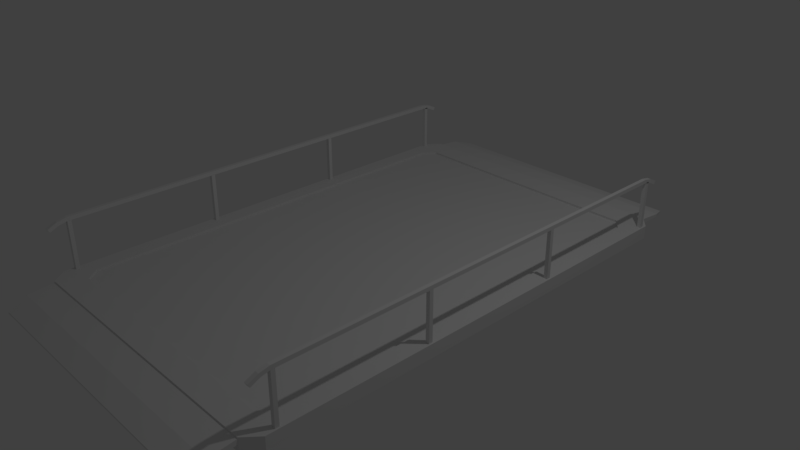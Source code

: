 # Source: Platform.blend  (saved by Blender 2.78.0; exported with 4.5.12 LTS)
import bpy
from mathutils import Matrix  # noqa: F401  (used for matrix-valued properties, if any)

bpy.ops.wm.read_factory_settings(use_empty=True)
scene = bpy.context.scene
scene.name = 'Scene'

# ---- collections
col_collection_1 = bpy.data.collections.new('Collection 1'); scene.collection.children.link(col_collection_1)

# ---- materials (node trees are filled in below, after node groups)
mat_material = bpy.data.materials.new('Material')
mat_material.alpha_threshold = 0.0
mat_material.use_transparent_shadow = False
mat_material.roughness = 0.5
mat_material.line_color = (0.0, 0.0, 0.0, 1.0)

# ---- material node trees

# ---- world
world_world = bpy.data.worlds.new('World'); scene.world = world_world
world_world.color = (0.05088, 0.05088, 0.05088)
world_world.use_sun_shadow = False
world_world.sun_shadow_jitter_overblur = 0.0
world_world.cycles.sampling_method = 'MANUAL'

# ---- cameras
cam_camera = bpy.data.cameras.new('Camera')
cam_camera.clip_end = 100.0
cam_camera.lens = 35.0
cam_camera.sensor_width = 32.0
cam_camera.sensor_height = 18.0
cam_camera.ortho_scale = 7.314
cam_camera.dof.focus_distance = 0.0
cam_camera.dof.aperture_fstop = 128.0

# ---- lights
light_lamp = bpy.data.lights.new('Lamp', 'POINT')
light_lamp.transmission_factor = 0.0
light_lamp.cutoff_distance = 30.0
light_lamp.energy = 100.0
light_lamp.shadow_buffer_clip_start = 1.001
light_lamp.shadow_soft_size = 0.1
light_lamp.shadow_maximum_resolution = 0.006
light_lamp.use_absolute_resolution = True

# ---- meshes
me_cube_003 = bpy.data.meshes.new('Cube.003')
me_cube_003.from_pydata([(-1.835, -0.2929, -0.06081), (-1.835, -0.2929, -0.03921), (-1.933, 0.3188, 0.001694), (-1.933, 0.3188, 0.06983), (1.835, -0.2929, -0.06081), (1.835, -0.2929, -0.03921), (1.933, 0.3188, 0.001694), (1.933, 0.3188, 0.06983), (-1.933, -0.02589, -0.006587), (-1.933, -0.02589, 0.03508), (1.933, -0.02589, -0.006587), (1.933, -0.02589, 0.03508)], [], [(8, 9, 3, 2), (2, 3, 7, 6), (10, 11, 5, 4), (4, 5, 1, 0), (8, 10, 4, 0), (11, 9, 1, 5), (7, 3, 9, 11), (2, 6, 10, 8), (6, 7, 11, 10), (0, 1, 9, 8)])
_uv = me_cube_003.uv_layers.new(name='UVMap')
_uv.uv.foreach_set('vector', [0.1494, 0.5557, 0.1461, 0.5553, 0.1461, 0.5284, 0.1515, 0.5289, 0.09068, 0.8336, 0.08527, 0.8336, 0.08527, 0.5284, 0.09068, 0.5284, 0.119, 0.5508, 0.1157, 0.5511, 0.1193, 0.5286, 0.121, 0.5284, 0.1027, 0.5284, 0.1044, 0.5284, 0.1044, 0.8183, 0.1027, 0.8183, 0.02965, 0.8336, 0.02965, 0.5284, 0.05119, 0.536, 0.05119, 0.826, 0.7575, 0.7816, 0.7575, 0.4764, 0.7795, 0.484, 0.7795, 0.7739, 0.7301, 0.7816, 0.7301, 0.4764, 0.7575, 0.4764, 0.7575, 0.7816, 0.002382, 0.8336, 0.002382, 0.5284, 0.02965, 0.5284, 0.02965, 0.8336, 0.121, 0.5775, 0.1156, 0.5781, 0.1157, 0.5511, 0.119, 0.5508, 0.1515, 0.5781, 0.1498, 0.5779, 0.1461, 0.5553, 0.1494, 0.5557])
me_cube_003.use_remesh_preserve_volume = False
me_cube_003.use_remesh_preserve_attributes = False
me_cube_003.use_mirror_vertex_groups = False
me_cube_003.use_paint_bone_selection = False
me_cube_003.use_paint_mask = True
me_cube_003.update()
me_cube_002 = bpy.data.meshes.new('Cube.002')
me_cube_002.from_pydata([(-1.835, -0.2929, -0.06081), (-1.835, -0.2929, -0.03921), (-1.933, 0.3188, 0.001694), (-1.933, 0.3188, 0.06983), (1.835, -0.2929, -0.06081), (1.835, -0.2929, -0.03921), (1.933, 0.3188, 0.001694), (1.933, 0.3188, 0.06983), (-1.933, -0.02589, -0.006587), (-1.933, -0.02589, 0.03508), (1.933, -0.02589, -0.006587), (1.933, -0.02589, 0.03508)], [], [(8, 9, 3, 2), (2, 3, 7, 6), (10, 11, 5, 4), (4, 5, 1, 0), (8, 10, 4, 0), (11, 9, 1, 5), (7, 3, 9, 11), (2, 6, 10, 8), (6, 7, 11, 10), (0, 1, 9, 8)])
_uv = me_cube_002.uv_layers.new(name='UVMap')
_uv.uv.foreach_set('vector', [0.1393, 0.5557, 0.136, 0.5553, 0.1359, 0.5284, 0.1413, 0.5289, 0.08051, 0.8336, 0.0751, 0.8336, 0.0751, 0.5284, 0.08051, 0.5284, 0.1291, 0.5508, 0.1258, 0.5511, 0.1295, 0.5286, 0.1312, 0.5284, 0.1092, 0.5284, 0.1109, 0.5284, 0.1109, 0.8183, 0.1092, 0.8183, 0.8115, 0.7816, 0.8115, 0.4764, 0.833, 0.484, 0.833, 0.7739, 0.7035, 0.7816, 0.7035, 0.4764, 0.7254, 0.484, 0.7254, 0.7739, 0.6761, 0.7816, 0.6761, 0.4764, 0.7035, 0.4764, 0.7035, 0.7816, 0.7842, 0.7816, 0.7842, 0.4764, 0.8115, 0.4764, 0.8115, 0.7816, 0.1312, 0.5775, 0.1258, 0.5781, 0.1258, 0.5511, 0.1291, 0.5508, 0.1413, 0.5781, 0.1396, 0.5779, 0.136, 0.5553, 0.1393, 0.5557])
me_cube_002.use_remesh_preserve_volume = False
me_cube_002.use_remesh_preserve_attributes = False
me_cube_002.use_mirror_vertex_groups = False
me_cube_002.update()
me_cube_001 = bpy.data.meshes.new('Cube.001')
me_cube_001.from_pydata([(-0.02581, -0.02581, -0.4319), (-0.02581, -0.02581, 0.226), (-0.02581, 0.02581, -0.4319), (-0.02581, 0.02581, 0.226), (0.02581, -0.02581, -0.4319), (0.02581, -0.02581, 0.226), (0.02581, 0.02581, -0.4319), (0.02581, 0.02581, 0.226)], [], [(0, 1, 3, 2), (2, 3, 7, 6), (6, 7, 5, 4), (4, 5, 1, 0), (2, 6, 4, 0), (7, 3, 1, 5)])
me_cube_001.use_remesh_preserve_volume = False
me_cube_001.use_remesh_preserve_attributes = False
me_cube_001.use_mirror_vertex_groups = False
me_cube_001.update()
me_cube = bpy.data.meshes.new('Cube')
me_cube.from_pydata([(1.933, 3.3, -0.09055), (2.091, 3.11, -0.09055), (2.091, -3.11, -0.09055), (1.933, -3.3, -0.09055), (-1.933, -3.3, -0.09055), (-2.091, -3.11, -0.09055), (-2.091, 3.11, -0.09055), (-1.933, 3.3, -0.09055), (2.091, 3.11, 0.09055), (1.933, 3.3, 0.09055), (1.933, -3.3, 0.09055), (2.091, -3.11, 0.09055), (-2.091, -3.11, 0.09055), (-1.933, -3.3, 0.09055), (-1.933, 3.3, 0.09055), (-2.091, 3.11, 0.09055), (1.718, 2.971, 0.09055), (1.859, 2.8, 0.09055), (1.859, -2.8, 0.09055), (1.718, -2.971, 0.09055), (-1.718, -2.971, 0.09055), (-1.859, -2.8, 0.09055), (-1.859, 2.8, 0.09055), (-1.718, 2.971, 0.09055), (1.718, 2.971, 0.05939), (1.859, 2.8, 0.05939), (1.859, -2.8, 0.05939), (1.718, -2.971, 0.05939), (-1.718, -2.971, 0.05939), (-1.859, -2.8, 0.05939), (-1.859, 2.8, 0.05939), (-1.718, 2.971, 0.05939), (1.669, 2.483, -0.2653), (1.543, 2.634, -0.2653), (1.543, -2.634, -0.2653), (1.669, -2.483, -0.2653), (-1.669, -2.483, -0.2653), (-1.543, -2.634, -0.2653), (-1.543, 2.634, -0.2653), (-1.669, 2.483, -0.2653)], [], [(9, 0, 7, 14), (3, 10, 13, 4), (5, 12, 15, 6), (8, 9, 16, 17), (1, 8, 11, 2), (0, 9, 8, 1), (2, 11, 10, 3), (4, 13, 12, 5), (6, 15, 14, 7), (3, 4, 37, 34), (17, 16, 24, 25), (13, 10, 19, 20), (9, 14, 23, 16), (14, 15, 22, 23), (15, 12, 21, 22), (11, 8, 17, 18), (12, 13, 20, 21), (10, 11, 18, 19), (25, 24, 31, 30, 29, 28, 27, 26), (22, 21, 29, 30), (18, 17, 25, 26), (23, 22, 30, 31), (19, 18, 26, 27), (20, 19, 27, 28), (16, 23, 31, 24), (21, 20, 28, 29), (33, 32, 35, 34, 37, 36, 39, 38), (7, 0, 33, 38), (6, 7, 38, 39), (5, 6, 39, 36), (4, 5, 36, 37), (1, 2, 35, 32), (2, 3, 34, 35), (0, 1, 32, 33)])
_uv = me_cube.uv_layers.new(name='UVMap')
_uv.uv.foreach_set('vector', [0.9904, 0.5949, 0.976, 0.5949, 0.976, 0.4, 0.9904, 0.4, 0.05596, 0.5284, 0.07034, 0.5284, 0.07034, 0.8336, 0.05596, 0.8336, 0.976, 0.002369, 0.9904, 0.002369, 0.9904, 0.3804, 0.976, 0.3804, 0.3345, 0.5086, 0.3219, 0.5236, 0.3048, 0.4976, 0.316, 0.4841, 0.8378, 0.4914, 0.8522, 0.4914, 0.8522, 0.9826, 0.8378, 0.9826, 0.8378, 0.4764, 0.8522, 0.4764, 0.8522, 0.4914, 0.8378, 0.4914, 0.8378, 0.9826, 0.8522, 0.9826, 0.8522, 0.9976, 0.8378, 0.9976, 0.05596, 0.8336, 0.07034, 0.8336, 0.07033, 0.8462, 0.05596, 0.8462, 0.976, 0.3804, 0.9904, 0.3804, 0.9904, 0.4, 0.976, 0.4, 0.6587, 0.5236, 0.3518, 0.5236, 0.3828, 0.4711, 0.6277, 0.4711, 0.09792, 0.5284, 0.09792, 0.5395, 0.09545, 0.5395, 0.09545, 0.5284, 0.01498, 0.002369, 0.3219, 0.002369, 0.3048, 0.02838, 0.03203, 0.02838, 0.3219, 0.5236, 0.01498, 0.5236, 0.03203, 0.4976, 0.3048, 0.4976, 0.01498, 0.5236, 0.002382, 0.5086, 0.02082, 0.4841, 0.03203, 0.4976, 0.002382, 0.5086, 0.002382, 0.01738, 0.02082, 0.0419, 0.02082, 0.4841, 0.3345, 0.01738, 0.3345, 0.5086, 0.316, 0.4841, 0.316, 0.0419, 0.002382, 0.01738, 0.01498, 0.002369, 0.03203, 0.02838, 0.02082, 0.0419, 0.3219, 0.002369, 0.3345, 0.01738, 0.316, 0.0419, 0.3048, 0.02838, 0.9712, 0.4581, 0.96, 0.4716, 0.6873, 0.4716, 0.6761, 0.4581, 0.6761, 0.01588, 0.6873, 0.002369, 0.96, 0.002369, 0.9712, 0.01588, 0.8569, 0.9321, 0.8569, 0.4899, 0.8594, 0.4899, 0.8594, 0.9321, 0.9951, 0.3427, 0.9951, 0.002369, 0.9976, 0.002369, 0.9976, 0.3427, 0.8569, 0.9456, 0.8569, 0.9321, 0.8594, 0.9321, 0.8594, 0.9456, 0.9951, 0.3602, 0.9951, 0.3427, 0.9976, 0.3427, 0.9976, 0.3602, 0.9951, 0.5335, 0.9951, 0.3602, 0.9976, 0.3602, 0.9976, 0.5335, 0.09792, 0.5395, 0.09792, 0.8109, 0.09545, 0.8109, 0.09545, 0.5395, 0.8569, 0.4899, 0.8569, 0.4764, 0.8594, 0.4764, 0.8594, 0.4899, 0.6277, 0.05495, 0.6378, 0.06694, 0.6378, 0.4591, 0.6277, 0.4711, 0.3828, 0.4711, 0.3727, 0.4591, 0.3727, 0.06694, 0.3828, 0.05495, 0.3518, 0.002369, 0.6587, 0.002369, 0.6277, 0.05495, 0.3828, 0.05495, 0.3392, 0.01738, 0.3518, 0.002369, 0.3828, 0.05495, 0.3727, 0.06694, 0.3392, 0.5086, 0.3392, 0.01738, 0.3727, 0.06694, 0.3727, 0.4591, 0.3518, 0.5236, 0.3392, 0.5086, 0.3727, 0.4591, 0.3828, 0.4711, 0.6713, 0.01738, 0.6713, 0.5086, 0.6378, 0.4591, 0.6378, 0.06694, 0.6713, 0.5086, 0.6587, 0.5236, 0.6277, 0.4711, 0.6378, 0.4591, 0.6587, 0.002369, 0.6713, 0.01738, 0.6378, 0.06694, 0.6277, 0.05495])
me_cube.materials.append(mat_material)
me_cube.use_remesh_preserve_volume = False
me_cube.use_remesh_preserve_attributes = False
me_cube.use_mirror_vertex_groups = False
me_cube.use_paint_bone_selection = False
me_cube.use_paint_mask = True
me_cube.update()
me_cube_004 = bpy.data.meshes.new('Cube.004')
me_cube_004.from_pydata([(-0.02581, 2.957, -0.5779), (-0.02581, 2.957, -0.5262), (0.02581, 2.957, -0.5779), (0.02581, 2.957, -0.5262), (-0.02581, -0.02581, -0.5779), (-0.02581, -0.02581, -0.5262), (0.02581, -0.02581, -0.5262), (0.02581, -0.02581, -0.5779), (-0.02581, -0.1376, -0.602), (-0.02581, -0.151, -0.5521), (0.02581, -0.151, -0.5521), (0.02581, -0.1376, -0.602), (-0.02581, -0.2503, -0.6562), (-0.02581, -0.2761, -0.6115), (0.02581, -0.2761, -0.6115), (0.02581, -0.2503, -0.6562)], [], [(0, 1, 3, 2), (3, 1, 5, 6), (7, 6, 10, 11), (2, 3, 6, 7), (1, 0, 4, 5), (0, 2, 7, 4), (9, 8, 12, 13), (5, 4, 8, 9), (4, 7, 11, 8), (6, 5, 9, 10), (14, 13, 12, 15), (8, 11, 15, 12), (10, 9, 13, 14), (11, 10, 14, 15)])
me_cube_004.use_remesh_preserve_volume = False
me_cube_004.use_remesh_preserve_attributes = False
me_cube_004.use_mirror_vertex_groups = False
me_cube_004.update()

# ---- objects
ob_cube_003 = bpy.data.objects.new('Cube.003', me_cube_003)
ob_cube_002 = bpy.data.objects.new('Cube.002', me_cube_002)
ob_cube_001 = bpy.data.objects.new('Cube.001', me_cube_001)
ob_cube = bpy.data.objects.new('Cube', me_cube)
ob_cube_004 = bpy.data.objects.new('Cube.004', me_cube_004)
ob_lamp = bpy.data.objects.new('Lamp', light_lamp)
ob_camera = bpy.data.objects.new('Camera', cam_camera)

# ---- transforms, parenting, visibility, modifiers, constraints
ob_cube_003.location = (1.987e-08, 3.619, 0.005165)
ob_cube_003.rotation_euler = (0.0, -0.0, 3.142)
ob_cube_003.lineart.crease_threshold = 0.0
ob_cube_002.location = (1.987e-08, -3.619, 0.005165)
ob_cube_002.lineart.crease_threshold = 0.0
ob_cube_001.location = (2.045, -2.957, 0.5224)
ob_cube_001.lineart.crease_threshold = 0.0
_m = ob_cube_001.modifiers.new('Array', 'ARRAY')
_m.count = 4
_m.fit_length = 7.4
_m.constant_offset_displace = (0.0, 0.0, 0.0)
_m.relative_offset_displace = (0.0, 38.7, 0.0)
_m = ob_cube_001.modifiers.new('Array.001', 'ARRAY')
_m.fit_length = 7.4
_m.constant_offset_displace = (0.0, 0.0, 0.0)
_m.relative_offset_displace = (-79.4, 0.0, 0.0)
ob_cube.location = (0.0, 0.0, 0.0)
ob_cube.lock_rotations_4d = False
ob_cube.empty_display_type = 'ARROWS'
ob_cube.lineart.crease_threshold = 0.0
ob_cube_004.location = (2.045, -2.957, 1.326)
ob_cube_004.lineart.crease_threshold = 0.0
_m = ob_cube_004.modifiers.new('Array', 'ARRAY')
_m.constant_offset_displace = (0.0, 0.0, 0.0)
_m.relative_offset_displace = (-79.4, 0.0, 0.0)
_m = ob_cube_004.modifiers.new('Mirror', 'MIRROR')
_m.use_axis = (False, True, False)
_m.mirror_object = ob_cube
ob_lamp.location = (4.076, 1.005, 5.904)
ob_lamp.rotation_euler = (0.6503, 0.05522, 1.866)
ob_lamp.lock_rotations_4d = False
ob_lamp.empty_display_type = 'ARROWS'
ob_lamp.color = (0.0, 0.0, 0.0, 0.0)
ob_lamp.lineart.crease_threshold = 0.0
ob_camera.location = (7.481, -6.508, 5.344)
ob_camera.rotation_euler = (1.109, 0.0, 0.8149)
ob_camera.lock_rotations_4d = False
ob_camera.empty_display_type = 'ARROWS'
ob_camera.color = (0.0, 0.0, 0.0, 0.0)
ob_camera.display_type = 'WIRE'
ob_camera.lineart.crease_threshold = 0.0

# ---- collection membership
col_collection_1.objects.link(ob_cube_003)
col_collection_1.objects.link(ob_cube_002)
col_collection_1.objects.link(ob_cube_001)
col_collection_1.objects.link(ob_cube)
col_collection_1.objects.link(ob_cube_004)
col_collection_1.objects.link(ob_lamp)
col_collection_1.objects.link(ob_camera)

# ---- scene / render settings (as saved in the file)
scene.camera = ob_camera
scene.frame_start = 1; scene.frame_end = 250; scene.frame_set(1)
scene.render.engine = 'BLENDER_EEVEE_NEXT'
scene.render.resolution_percentage = 50
scene.render.dither_intensity = 0.0
scene.cycles.use_denoising = False
scene.cycles.samples = 128
scene.cycles.sampling_pattern = 'TABULATED_SOBOL'
scene.cycles.light_sampling_threshold = 0.0
scene.cycles.use_adaptive_sampling = False
scene.cycles.use_light_tree = False
scene.cycles.blur_glossy = 0.0
scene.cycles.sample_clamp_indirect = 0.0
scene.view_settings.view_transform = 'Standard'
bpy.context.view_layer.update()
